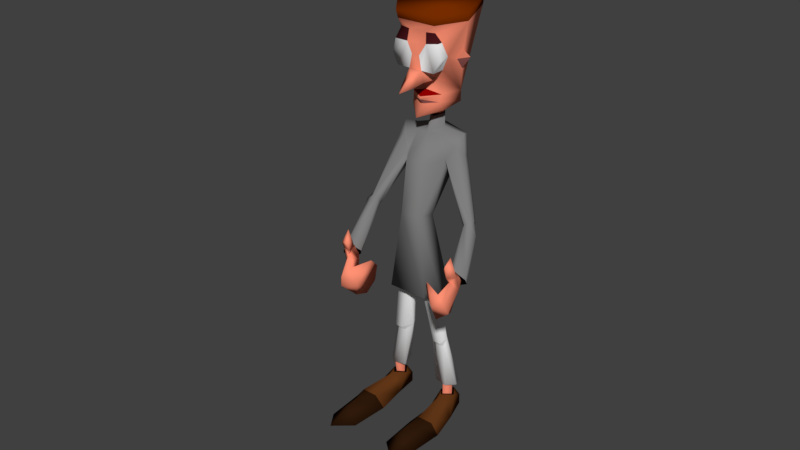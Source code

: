 # Source: BombEnemy2.blend  (saved by Blender 2.79.0; exported with 4.5.12 LTS)
import bpy
from mathutils import Matrix  # noqa: F401  (used for matrix-valued properties, if any)

bpy.ops.wm.read_factory_settings(use_empty=True)
scene = bpy.context.scene
scene.name = 'Scene'

# ---- collections
col_collection_1 = bpy.data.collections.new('Collection 1'); scene.collection.children.link(col_collection_1)

# ---- materials (node trees are filled in below, after node groups)
mat_skin = bpy.data.materials.new('Skin')
mat_skin.alpha_threshold = 0.0
mat_skin.use_transparent_shadow = False
mat_skin.diffuse_color = (1.0, 0.2834, 0.1734, 1.0)
mat_skin.roughness = 0.5
mat_cloth = bpy.data.materials.new('Cloth')
mat_cloth.alpha_threshold = 0.0
mat_cloth.use_transparent_shadow = False
mat_cloth.diffuse_color = (0.214, 0.214, 0.214, 1.0)
mat_cloth.roughness = 0.5
mat_cloth2 = bpy.data.materials.new('Cloth2')
mat_cloth2.alpha_threshold = 0.0
mat_cloth2.use_transparent_shadow = False
mat_cloth2.diffuse_color = (1.0, 1.0, 1.0, 1.0)
mat_cloth2.roughness = 0.5
mat_mouth = bpy.data.materials.new('Mouth')
mat_mouth.alpha_threshold = 0.0
mat_mouth.use_transparent_shadow = False
mat_mouth.diffuse_color = (0.3108, 0.0, 0.0, 1.0)
mat_mouth.roughness = 0.5
mat_hair = bpy.data.materials.new('Hair')
mat_hair.alpha_threshold = 0.0
mat_hair.use_transparent_shadow = False
mat_hair.diffuse_color = (0.1845, 0.02567, 0.0, 1.0)
mat_hair.roughness = 0.5
mat_shoes = bpy.data.materials.new('Shoes')
mat_shoes.alpha_threshold = 0.0
mat_shoes.use_transparent_shadow = False
mat_shoes.diffuse_color = (0.1282, 0.04034, 0.009674, 1.0)
mat_shoes.roughness = 0.5
mat_dark = bpy.data.materials.new('Dark')
mat_dark.alpha_threshold = 0.0
mat_dark.use_transparent_shadow = False
mat_dark.diffuse_color = (0.0, 0.0, 0.0, 1.0)
mat_dark.roughness = 0.5
mat_dark_skin = bpy.data.materials.new('Dark Skin')
mat_dark_skin.alpha_threshold = 0.0
mat_dark_skin.use_transparent_shadow = False
mat_dark_skin.diffuse_color = (0.2705, 0.0865, 0.07819, 1.0)
mat_dark_skin.roughness = 0.5
mat_dark_cloth = bpy.data.materials.new('Dark Cloth')
mat_dark_cloth.alpha_threshold = 0.0
mat_dark_cloth.use_transparent_shadow = False
mat_dark_cloth.roughness = 0.5
mat_glass = bpy.data.materials.new('Glass')
mat_glass.alpha_threshold = 0.0
mat_glass.use_transparent_shadow = False
mat_glass.roughness = 0.5
mat_dark_shoes = bpy.data.materials.new('Dark Shoes')
mat_dark_shoes.alpha_threshold = 0.0
mat_dark_shoes.use_transparent_shadow = False
mat_dark_shoes.diffuse_color = (0.0291, 0.01061, 0.003496, 1.0)
mat_dark_shoes.roughness = 0.5
mat_eye = bpy.data.materials.new('Eye')
mat_eye.alpha_threshold = 0.0
mat_eye.use_transparent_shadow = False
mat_eye.diffuse_color = (0.06372, 0.008356, 0.01107, 1.0)
mat_eye.roughness = 0.5

# ---- material node trees

# ---- world
world_world = bpy.data.worlds.new('World'); scene.world = world_world
world_world.color = (0.05088, 0.05088, 0.05088)
world_world.use_sun_shadow = False
world_world.sun_shadow_jitter_overblur = 0.0
world_world.cycles.sampling_method = 'MANUAL'

# ---- meshes
me_enemy = bpy.data.meshes.new('Enemy')
me_enemy.from_pydata([(25.46, 65.91, 26.0), (19.46, 61.91, 23.0), (22.46, 57.91, 24.0), (29.46, 66.91, 19.0), (30.46, 65.91, 29.0), (28.46, 70.91, 23.0), (27.46, 75.91, 25.0), (29.46, 80.91, 24.0), (29.46, 78.91, 27.0), (31.46, 75.91, 24.0), (30.46, 60.91, 26.0), (26.46, 63.91, 30.0), (28.46, 68.91, 29.0), (26.46, 67.91, 16.0), (27.46, 62.91, 18.0), (19.46, 66.91, 24.0), (21.46, 69.91, 26.0), (29.46, 74.91, 22.0), (29.46, 76.91, 23.0), (27.46, 72.91, 22.0), (25.46, 68.91, 17.0), (25.46, 69.91, 17.0), (25.46, 67.91, 20.0), (28.46, 69.91, 17.0), (30.46, 72.91, 22.0), (28.46, 68.91, 16.0), (29.46, 73.91, 26.0), (25.46, 56.91, 26.0), (28.46, 58.91, 22.0), (27.46, 70.91, 17.0), (6.457, 65.91, 39.0), (7.457, 69.91, 36.0), (5.457, 74.91, 42.0), (1.457, 79.91, 42.0), (3.457, 74.91, 48.0), (-1.543, 75.91, 40.0), (4.457, 86.91, 46.0), (2.457, 89.91, 43.0), (3.457, 84.91, 42.0), (0.4568, 84.91, 44.0), (7.457, 71.91, 45.0), (1.457, 69.91, 46.0), (5.457, 77.91, 46.0), (-1.543, 70.91, 38.0), (-2.543, 76.91, 35.0), (8.457, 75.91, 36.0), (8.457, 78.91, 39.0), (1.457, 81.91, 41.0), (1.457, 85.91, 42.0), (0.4568, 83.91, 41.0), (1.457, 75.91, 37.0), (-0.5432, 78.91, 35.0), (-0.5432, 77.91, 35.0), (-0.5432, 81.91, 42.0), (-2.543, 78.91, 37.0), (-3.543, 77.91, 37.0), (3.457, 82.91, 44.0), (4.457, 65.91, 42.0), (0.4568, 67.91, 41.0), (-1.543, 79.91, 37.0), (7.457, 150.9, -20.0), (-10.54, 152.9, -21.0), (-10.54, 149.9, -20.0), (17.46, 79.91, -3.0), (20.46, 77.91, -1.0), (19.46, 79.91, -3.0), (20.46, 81.91, -1.0), (21.46, 79.91, 3.398e-07), (20.46, 80.91, 1.0), (7.457, 54.91, 1.0), (11.46, 30.91, 1.0), (7.457, 54.91, 5.0), (18.46, 80.91, 2.0), (27.46, 72.91, 19.0), (24.46, 69.91, 18.0), (10.46, 3.914, 16.0), (16.46, 3.914, 16.0), (12.46, 5.914, 25.0), (23.46, 77.91, 2.0), (15.46, 11.91, 3.398e-07), (14.46, 11.91, -3.0), (18.46, 77.91, 3.0), (17.46, 78.91, 1.0), (30.46, 69.91, 17.0), (18.46, 76.91, 3.398e-07), (16.46, 80.91, 3.398e-07), (6.457, 132.9, 5.0), (8.457, 137.9, 3.398e-07), (6.457, 132.9, 3.398e-07), (13.46, 11.91, 3.398e-07), (13.46, 5.914, 3.398e-07), (11.46, 11.91, 3.0), (-17.54, 0.9142, 6.0), (-13.54, 3.914, -5.0), (-14.54, 6.914, 3.398e-07), (-0.5432, 128.9, 6.0), (1.457, 127.9, 9.0), (2.457, 128.9, 5.0), (-11.54, 11.91, -3.0), (-9.543, 5.914, 3.398e-07), (-9.543, 11.91, 3.398e-07), (-7.543, 27.91, 2.0), (-10.54, 27.91, 2.0), (-7.543, 29.91, 4.0), (19.46, 75.91, 1.0), (9.457, 103.9, -9.0), (-8.543, 98.91, -6.0), (-6.543, 104.9, -10.0), (-11.54, 103.9, -6.0), (21.46, 75.91, 3.398e-07), (13.46, 3.914, -5.0), (13.46, -0.08579, -5.0), (17.46, 0.9142, 6.0), (-2.543, 112.9, -6.0), (-3.543, 118.9, -9.0), (-0.5432, 116.9, -6.0), (10.46, 108.9, -9.0), (13.46, 102.9, -4.0), (11.46, 109.9, -6.0), (-7.543, 54.91, 5.0), (-10.54, 29.91, 4.0), (-11.54, 30.91, 1.0), (30.46, 67.91, 16.0), (-0.5432, 108.9, -1.0), (-2.543, 101.9, 7.0), (-4.543, 108.9, -1.0), (7.457, 100.9, -1.0), (-11.54, 136.9, -9.0), (-14.54, 135.9, -7.0), (-10.54, 130.9, -8.0), (3.457, 128.9, -1.0), (-0.5432, 124.9, 3.398e-07), (-0.5432, 127.9, 1.0), (9.457, 136.9, -9.0), (7.457, 123.9, -9.0), (8.457, 131.9, -8.0), (-8.543, 119.9, -9.0), (-8.543, 123.9, -9.0), (-3.543, 127.9, 9.0), (-0.5432, 131.9, 8.0), (-0.5432, 126.9, 14.0), (2.457, 141.9, 4.0), (9.457, 137.9, 5.0), (7.457, 142.9, 4.0), (13.46, 149.9, -4.0), (4.457, 120.9, -1.0), (7.457, 119.9, -9.0), (24.46, 67.91, 17.0), (26.46, 65.91, 16.0), (-0.5432, 119.9, -10.0), (-15.54, 151.9, -3.0), (-8.543, 151.9, 6.0), (-5.543, 127.9, -1.0), (-10.54, 136.9, 3.398e-07), (-4.543, 128.9, 5.0), (-3.543, 132.9, 5.0), (2.457, 54.91, 1.0), (8.457, 32.91, -2.0), (1.457, 54.91, 4.0), (4.457, 30.91, 1.0), (5.457, 32.91, -2.0), (-11.54, 5.914, 2.0), (-11.54, 11.91, 3.0), (-13.54, 11.91, 3.398e-07), (-13.54, 5.914, 3.398e-07), (-11.54, 5.914, -3.0), (14.46, 6.914, 3.398e-07), (11.46, 7.914, 4.0), (-0.5432, 119.9, 1.0), (-0.5432, 115.9, 5.0), (-3.543, 109.9, -6.0), (-12.54, 107.9, -7.0), (-0.5432, 110.9, -10.0), (9.457, 138.9, -7.0), (7.457, 29.91, 4.0), (7.457, 27.91, 2.0), (-8.543, 145.9, 3.0), (-8.543, 148.9, 5.0), (-4.543, 145.9, 4.0), (-6.543, 122.9, -1.0), (-6.543, 120.9, -1.0), (10.46, 29.91, 4.0), (10.46, 27.91, 2.0), (7.457, 98.91, -8.0), (-11.54, 104.9, 1.0), (-9.543, 89.91, 17.0), (-12.54, 101.9, -1.0), (-9.543, 106.9, 3.398e-07), (-7.543, 100.9, 1.0), (-7.543, 89.91, 20.0), (-9.543, 87.91, 16.0), (-8.543, 86.91, 19.0), (-7.543, 86.91, 16.0), (-9.543, 88.91, 20.0), (1.457, 78.91, 36.0), (-0.5432, 80.91, 38.0), (-5.543, 89.91, 19.0), (-8.543, 87.91, 22.0), (-5.543, 87.91, 18.0), (-4.543, 86.91, 20.0), (-3.543, 78.91, 39.0), (-5.543, 88.91, 16.0), (-6.543, 85.91, 18.0), (1.457, 112.9, -6.0), (2.457, 118.9, -9.0), (-0.5432, 113.9, -9.0), (-1.543, 141.9, 4.0), (0.4568, 137.9, 5.0), (-2.543, 137.9, 5.0), (5.457, 80.91, 3.0), (2.457, 145.9, 4.0), (-6.543, 84.91, 20.0), (-12.54, 109.9, -4.0), (-8.543, 84.91, 21.0), (1.457, 132.9, 5.0), (11.46, 6.914, -4.0), (9.457, 3.914, -5.0), (5.457, 145.9, 3.0), (6.457, 148.9, 5.0), (-4.543, 76.91, 38.0), (13.46, 152.9, -4.0), (6.457, 152.9, 6.0), (7.457, 153.9, -21.0), (7.457, 142.9, 2.0), (-5.543, 32.91, -2.0), (-2.543, 54.91, 1.0), (-8.543, 32.91, -2.0), (-15.54, 149.9, -4.0), (-9.543, 141.9, 2.0), (7.457, 0.9142, 6.0), (8.457, 6.914, 3.398e-07), (-7.543, 117.9, -2.0), (-2.543, 74.91, 36.0), (0.4568, 76.91, 35.0), (4.457, 104.9, -11.0), (-13.54, -0.08579, -5.0), (10.46, 105.9, -2.0), (-14.54, 11.91, -3.0), (-15.54, 11.91, 3.398e-07), (-5.543, 80.91, 3.0), (-8.543, 132.9, 3.398e-07), (-8.543, 132.9, 5.0), (9.457, 5.914, 3.398e-07), (11.46, 5.914, -3.0), (11.46, 11.91, -3.0), (9.457, 11.91, 3.398e-07), (-2.543, 54.91, 6.0), (-7.543, 54.91, 1.0), (-4.543, 141.9, 5.0), (-9.543, 50.91, -2.0), (9.457, 50.91, -2.0), (4.457, 108.9, -2.0), (4.457, 100.9, 7.0), (3.457, 80.91, 8.0), (2.457, 109.9, -7.0), (11.46, 48.91, 4.0), (7.457, 50.91, 10.0), (-6.543, -0.08579, 16.0), (-10.54, 3.914, 16.0), (-7.543, 0.9142, 6.0), (12.46, 101.9, -7.0), (-4.543, 30.91, 1.0), (-11.54, 6.914, -4.0), (-11.54, 7.914, 4.0), (9.457, -0.08579, -5.0), (-9.543, -0.08579, -5.0), (-9.543, 3.914, -5.0), (12.46, 11.91, 3.0), (7.457, 11.91, 2.0), (-7.543, 11.91, 2.0), (-10.54, 136.9, 5.0), (-19.54, -0.08579, 16.0), (-16.54, 3.914, 16.0), (-12.54, 5.914, 25.0), (-0.5432, 122.9, 3.0), (-0.5432, 121.9, 3.0), (5.457, 117.9, -2.0), (19.46, -0.08579, 16.0), (5.457, 123.9, -1.0), (14.46, -0.08579, 37.0), (18.46, -0.08579, 31.0), (6.457, -0.08579, 16.0), (-9.543, 141.9, 5.0), (-10.54, 135.9, -5.0), (-11.54, 138.9, -6.0), (9.457, 11.91, -4.0), (-9.543, 11.91, -4.0), (2.457, 114.9, -7.0), (-8.543, 6.914, 3.398e-07), (11.46, 5.914, 3.0), (-18.54, -0.08579, 31.0), (-14.54, -0.08579, 37.0), (-12.54, 11.91, 3.0), (2.457, 54.91, 6.0), (-3.543, 114.9, -7.0), (12.46, 136.9, -7.0), (8.457, 135.9, -5.0), (-7.543, -0.08579, 31.0), (-0.5432, 127.9, 9.0), (-3.543, 80.91, 9.0), (-11.54, 48.91, 4.0), (-1.543, 54.91, 4.0), (-7.543, 50.91, 10.0), (-0.5432, 115.9, -11.0), (7.457, -0.08579, 31.0), (-0.5432, 113.9, -4.0), (-0.5432, 112.9, -5.0)], [], [(0, 2, 1), (3, 5, 4), (6, 8, 7), (8, 9, 7), (10, 4, 11), (5, 0, 12), (13, 3, 14), (11, 15, 1), (16, 11, 12), (17, 19, 18), (20, 22, 21), (2, 11, 1), (20, 14, 22), (23, 17, 24), (25, 23, 3), (4, 12, 11), (24, 3, 23), (19, 26, 6), (11, 27, 10), (14, 28, 0), (5, 12, 4), (17, 18, 24), (26, 9, 8), (28, 27, 0), (3, 4, 10), (18, 19, 6), (23, 29, 17), (3, 24, 5), (17, 21, 19), (0, 15, 16), (27, 11, 2), (27, 2, 0), (18, 6, 7), (24, 26, 5), (29, 21, 17), (11, 16, 15), (14, 3, 10), (28, 10, 27), (13, 25, 3), (13, 14, 20), (22, 5, 19), (14, 0, 22), (24, 18, 9), (5, 26, 19), (24, 9, 26), (0, 1, 15), (22, 0, 5), (6, 26, 8), (14, 10, 28), (22, 19, 21), (12, 0, 16), (9, 18, 7), (30, 32, 31), (33, 35, 34), (36, 38, 37), (39, 36, 37), (34, 41, 40), (32, 33, 42), (35, 44, 43), (45, 40, 31), (40, 46, 42), (47, 49, 48), (50, 52, 51), (40, 30, 31), (43, 52, 50), (49, 54, 53), (54, 55, 35), (42, 34, 40), (35, 53, 54), (56, 47, 38), (57, 40, 41), (58, 43, 32), (42, 33, 34), (48, 49, 53), (39, 56, 36), (57, 58, 32), (34, 35, 41), (47, 48, 38), (59, 54, 49), (53, 35, 33), (51, 49, 47), (45, 32, 46), (40, 57, 30), (30, 57, 32), (38, 48, 37), (56, 53, 33), (51, 59, 49), (46, 40, 45), (35, 43, 41), (41, 57, 58), (55, 44, 35), (43, 44, 52), (33, 50, 47), (32, 43, 50), (48, 53, 39), (56, 33, 47), (39, 53, 56), (31, 32, 45), (32, 50, 33), (56, 38, 36), (41, 43, 58), (47, 50, 51), (32, 42, 46), (48, 39, 37), (60, 62, 61), (63, 65, 64), (66, 68, 67), (69, 71, 70), (72, 74, 73), (75, 77, 76), (67, 68, 78), (79, 80, 70), (72, 82, 81), (72, 73, 83), (82, 85, 84), (86, 88, 87), (65, 66, 64), (68, 83, 78), (64, 67, 78), (89, 91, 90), (92, 94, 93), (95, 97, 96), (63, 84, 85), (64, 84, 63), (98, 100, 99), (72, 81, 74), (101, 103, 102), (84, 64, 104), (65, 63, 105), (68, 72, 83), (106, 108, 107), (67, 64, 66), (64, 78, 109), (110, 112, 111), (81, 82, 104), (104, 64, 109), (113, 115, 114), (116, 118, 117), (84, 104, 82), (119, 121, 120), (78, 83, 122), (123, 125, 124), (72, 126, 82), (127, 129, 128), (130, 132, 131), (133, 135, 134), (136, 137, 114), (138, 140, 139), (120, 121, 102), (86, 142, 141), (87, 143, 142), (60, 144, 133), (142, 143, 141), (145, 146, 134), (109, 148, 147), (134, 146, 149), (104, 147, 74), (109, 147, 104), (150, 151, 61), (132, 152, 131), (140, 96, 139), (153, 129, 137), (138, 155, 154), (154, 155, 152), (78, 148, 109), (156, 69, 157), (158, 160, 159), (99, 162, 161), (163, 165, 164), (166, 167, 112), (168, 169, 145), (170, 172, 171), (173, 144, 87), (174, 159, 175), (176, 178, 177), (104, 74, 81), (137, 180, 179), (78, 122, 148), (100, 162, 99), (174, 182, 181), (183, 105, 63), (184, 186, 185), (187, 188, 125), (187, 184, 189), (190, 192, 191), (189, 185, 193), (154, 152, 132), (194, 196, 195), (196, 188, 189), (189, 193, 197), (87, 88, 134), (198, 196, 199), (195, 196, 200), (201, 198, 202), (203, 205, 204), (185, 190, 191), (200, 189, 197), (193, 191, 197), (60, 149, 62), (206, 208, 207), (183, 126, 209), (202, 192, 201), (202, 191, 192), (210, 141, 143), (199, 196, 194), (178, 206, 210), (191, 202, 211), (98, 99, 165), (196, 189, 200), (212, 170, 171), (191, 193, 185), (197, 191, 213), (107, 171, 172), (198, 199, 211), (191, 211, 213), (214, 97, 130), (215, 110, 216), (211, 202, 198), (144, 218, 217), (200, 197, 219), (76, 112, 167), (220, 222, 221), (143, 223, 217), (224, 226, 225), (218, 221, 151), (227, 153, 228), (130, 134, 88), (212, 171, 184), (137, 179, 152), (221, 144, 220), (186, 184, 171), (229, 230, 216), (231, 114, 169), (232, 213, 233), (172, 234, 107), (233, 211, 194), (233, 213, 211), (171, 107, 108), (177, 227, 176), (210, 218, 178), (61, 151, 221), (92, 93, 235), (192, 190, 108), (232, 197, 213), (113, 114, 205), (210, 217, 218), (117, 118, 236), (135, 87, 134), (222, 144, 60), (169, 180, 231), (61, 222, 60), (87, 144, 223), (237, 238, 121), (154, 132, 95), (194, 211, 199), (121, 226, 237), (219, 197, 232), (227, 61, 62), (188, 106, 239), (136, 231, 180), (240, 241, 153), (144, 217, 223), (186, 108, 190), (242, 244, 243), (114, 137, 149), (91, 245, 242), (245, 244, 242), (244, 89, 243), (120, 103, 246), (121, 247, 226), (248, 208, 206), (177, 151, 227), (249, 239, 250), (162, 163, 164), (176, 227, 228), (230, 229, 167), (118, 251, 236), (252, 253, 126), (118, 254, 251), (136, 180, 137), (116, 234, 172), (70, 71, 181), (157, 70, 80), (212, 184, 187), (163, 98, 165), (227, 151, 150), (253, 256, 255), (257, 259, 258), (105, 260, 65), (60, 133, 134), (261, 103, 101), (93, 94, 262), (174, 175, 182), (210, 143, 217), (263, 94, 92), (155, 241, 240), (75, 76, 167), (110, 111, 264), (114, 231, 136), (172, 254, 116), (70, 182, 79), (127, 62, 137), (265, 93, 266), (243, 89, 90), (254, 118, 116), (182, 175, 267), (220, 144, 222), (103, 261, 246), (175, 159, 268), (261, 101, 269), (270, 153, 241), (218, 177, 178), (154, 95, 138), (149, 146, 204), (123, 251, 254), (271, 273, 272), (274, 131, 179), (102, 103, 120), (275, 274, 179), (204, 276, 169), (61, 221, 222), (145, 169, 276), (250, 239, 209), (275, 179, 180), (155, 248, 241), (207, 214, 141), (77, 277, 76), (278, 130, 131), (279, 280, 77), (115, 169, 114), (77, 75, 281), (209, 126, 253), (152, 179, 131), (93, 262, 266), (239, 107, 234), (282, 178, 176), (278, 134, 130), (149, 204, 205), (283, 284, 128), (152, 240, 137), (278, 275, 145), (66, 65, 260), (157, 80, 285), (260, 105, 116), (184, 185, 189), (286, 224, 261), (153, 137, 240), (131, 274, 278), (123, 254, 287), (266, 262, 288), (117, 236, 68), (166, 112, 110), (91, 242, 289), (105, 183, 234), (290, 291, 273), (110, 264, 216), (86, 214, 88), (214, 207, 208), (108, 106, 192), (274, 275, 278), (126, 183, 85), (162, 164, 161), (178, 248, 206), (290, 273, 271), (124, 252, 123), (198, 201, 188), (101, 102, 292), (221, 218, 144), (227, 284, 153), (189, 188, 187), (173, 133, 144), (246, 119, 120), (117, 260, 116), (159, 293, 158), (160, 157, 285), (71, 293, 181), (170, 123, 294), (87, 142, 86), (215, 216, 230), (173, 296, 295), (77, 280, 277), (135, 296, 87), (126, 251, 252), (257, 273, 297), (227, 62, 127), (276, 146, 145), (153, 284, 283), (138, 95, 298), (126, 68, 236), (239, 300, 299), (268, 159, 285), (258, 273, 257), (298, 96, 140), (183, 63, 85), (234, 116, 105), (224, 225, 301), (263, 258, 259), (126, 236, 251), (283, 129, 153), (214, 139, 96), (133, 173, 295), (253, 252, 299), (192, 106, 201), (227, 150, 61), (190, 185, 186), (223, 143, 87), (302, 256, 299), (157, 160, 156), (88, 214, 130), (273, 258, 272), (70, 181, 182), (126, 72, 68), (188, 196, 198), (224, 301, 261), (90, 91, 289), (255, 209, 253), (259, 288, 263), (135, 133, 295), (124, 188, 299), (272, 258, 263), (102, 121, 238), (282, 153, 270), (127, 284, 227), (182, 267, 79), (300, 239, 249), (141, 210, 206), (155, 240, 152), (125, 123, 170), (149, 205, 114), (119, 247, 121), (270, 241, 248), (169, 168, 180), (246, 261, 301), (303, 287, 172), (172, 287, 254), (248, 178, 282), (69, 70, 157), (173, 87, 296), (155, 208, 248), (141, 214, 86), (85, 82, 126), (304, 279, 77), (183, 209, 234), (218, 151, 177), (226, 224, 286), (169, 115, 204), (139, 155, 138), (134, 149, 60), (271, 272, 92), (287, 305, 123), (129, 127, 137), (292, 102, 238), (267, 175, 268), (113, 306, 115), (75, 167, 229), (283, 128, 129), (209, 255, 250), (288, 259, 266), (125, 212, 187), (132, 97, 95), (145, 134, 278), (295, 296, 135), (239, 299, 188), (305, 294, 123), (302, 299, 300), (261, 269, 286), (76, 277, 112), (291, 297, 273), (237, 226, 286), (168, 145, 275), (214, 96, 97), (260, 117, 66), (170, 212, 125), (160, 285, 159), (156, 160, 158), (155, 214, 208), (204, 115, 203), (276, 204, 146), (228, 282, 176), (239, 106, 107), (234, 209, 239), (216, 264, 229), (294, 303, 170), (170, 303, 172), (174, 181, 293), (130, 97, 132), (282, 270, 248), (207, 141, 206), (247, 225, 226), (139, 214, 155), (282, 228, 153), (77, 281, 304), (101, 292, 269), (159, 174, 293), (265, 266, 259), (106, 188, 201), (66, 117, 68), (180, 168, 275), (62, 149, 137), (108, 186, 171), (188, 124, 125), (235, 93, 265), (251, 123, 252), (138, 298, 140), (253, 299, 256), (229, 281, 75), (166, 110, 215), (95, 96, 298), (306, 203, 115), (92, 272, 263), (284, 128, 127), (252, 124, 299), (290, 271, 257, 297), (291, 290, 297), (271, 92, 259, 258), (235, 265, 259, 92), (280, 304, 281, 277), (304, 280, 279), (112, 277, 281, 229, 264, 111), (257, 271, 92, 259, 258), (74, 147, 148, 122, 83, 73), (233, 194, 195, 200, 219, 232), (269, 292, 238, 237, 286), (285, 80, 79, 267, 268), (302, 300, 249, 250, 255, 256), (230, 167, 166, 215), (288, 262, 94, 263), (287, 303, 294, 305)])
me_enemy.polygons.foreach_set('use_smooth', [True] * 528)
me_enemy.polygons.foreach_set('material_index', [0, 0, 0, 0, 0, 0, 0, 0, 0, 0, 0, 0, 0, 0, 0, 0, 0, 0, 0, 0, 0, 0, 0, 0, 0, 0, 0, 0, 0, 0, 0, 0, 0, 0, 0, 0, 0, 0, 0, 0, 0, 0, 0, 0, 0, 0, 0, 0, 0, 0, 0, 0, 0, 0, 0, 0, 0, 0, 0, 0, 0, 0, 0, 0, 0, 0, 0, 0, 0, 0, 0, 0, 0, 0, 0, 0, 0, 0, 0, 0, 0, 0, 0, 0, 0, 0, 0, 0, 0, 0, 0, 0, 0, 0, 0, 0, 0, 0, 0, 0, 0, 0, 0, 0, 4, 1, 1, 2, 1, 10, 1, 2, 1, 1, 1, 9, 1, 1, 1, 0, 5, 7, 1, 1, 0, 1, 8, 1, 1, 1, 1, 1, 1, 5, 1, 1, 0, 1, 1, 2, 1, 1, 1, 7, 0, 0, 0, 0, 8, 9, 9, 0, 9, 0, 1, 0, 1, 1, 4, 0, 0, 0, 0, 0, 1, 2, 2, 0, 0, 5, 0, 1, 0, 8, 0, 1, 0, 1, 0, 8, 1, 1, 1, 1, 1, 1, 7, 1, 1, 1, 0, 1, 1, 1, 0, 1, 1, 1, 0, 0, 1, 1, 1, 11, 1, 0, 1, 0, 1, 1, 1, 1, 1, 1, 1, 0, 5, 1, 0, 1, 5, 4, 11, 2, 4, 0, 0, 1, 0, 4, 1, 5, 0, 1, 1, 1, 1, 1, 0, 0, 4, 5, 1, 1, 0, 0, 1, 0, 4, 0, 4, 0, 2, 7, 1, 2, 1, 4, 1, 0, 9, 0, 1, 0, 0, 0, 0, 0, 2, 2, 0, 4, 1, 0, 0, 5, 1, 1, 1, 0, 1, 2, 2, 1, 0, 4, 1, 5, 1, 0, 8, 5, 8, 11, 5, 9, 5, 5, 0, 1, 2, 0, 5, 0, 1, 2, 4, 2, 2, 2, 9, 0, 7, 0, 1, 10, 3, 8, 0, 0, 4, 0, 1, 0, 9, 9, 10, 0, 10, 0, 10, 1, 0, 5, 1, 11, 0, 0, 0, 0, 0, 1, 2, 1, 1, 2, 0, 3, 1, 5, 1, 5, 0, 1, 10, 5, 9, 0, 1, 0, 1, 0, 0, 10, 1, 1, 2, 4, 0, 1, 0, 2, 1, 2, 2, 2, 1, 9, 5, 0, 10, 0, 1, 10, 0, 0, 0, 7, 1, 1, 2, 10, 7, 1, 1, 2, 5, 1, 0, 0, 0, 1, 1, 4, 1, 9, 1, 2, 0, 10, 8, 1, 1, 2, 0, 1, 5, 7, 1, 5, 2, 9, 0, 2, 1, 0, 0, 1, 0, 2, 9, 0, 2, 1, 1, 11, 2, 0, 9, 9, 1, 10, 1, 4, 2, 0, 0, 0, 5, 1, 0, 2, 2, 0, 5, 7, 1, 5, 1, 7, 0, 7, 1, 1, 1, 2, 5, 10, 2, 7, 0, 1, 1, 2, 2, 0, 0, 0, 11, 1, 1, 5, 1, 1, 2, 7, 9, 0, 2, 0, 9, 10, 2, 2, 5, 1, 1, 7, 0, 1, 1, 5, 1, 7, 1, 5, 5, 7, 0, 5, 0, 1, 10, 10, 5, 5, 10, 10, 5, 5, 6, 6, 6, 6, 6, 6, 6, 6])
me_enemy.materials.append(mat_skin)
me_enemy.materials.append(mat_cloth)
me_enemy.materials.append(mat_cloth2)
me_enemy.materials.append(mat_mouth)
me_enemy.materials.append(mat_hair)
me_enemy.materials.append(mat_shoes)
me_enemy.materials.append(mat_dark)
me_enemy.materials.append(mat_dark_skin)
me_enemy.materials.append(mat_dark_cloth)
me_enemy.materials.append(mat_glass)
me_enemy.materials.append(mat_dark_shoes)
me_enemy.materials.append(mat_eye)
me_enemy.use_remesh_preserve_volume = False
me_enemy.use_remesh_preserve_attributes = False
me_enemy.use_mirror_vertex_groups = False
me_enemy.update()
arm_armature = bpy.data.armatures.new('Armature')  # bones are not reproduced

# ---- objects
ob_armature = bpy.data.objects.new('Armature', arm_armature)
ob_enemy = bpy.data.objects.new('Enemy', me_enemy)

# ---- transforms, parenting, visibility, modifiers, constraints
ob_armature.location = (0.0, -0.1204, 1.51)
ob_armature.show_in_front = True
ob_armature.lineart.crease_threshold = 0.0
ob_enemy.parent = ob_armature
ob_enemy.matrix_parent_inverse = Matrix(((1.0, 0.0, 0.0, -0.0), (0.0, 1.0, 0.0, 0.1204), (0.0, 0.0, 1.0, -1.51), (0.0, 0.0, 0.0, 1.0)))
ob_enemy.location = (-0.005277, 0.0, 0.0)
ob_enemy.rotation_euler = (1.571, -0.0, 0.0)
ob_enemy.scale = (0.02914, 0.02914, 0.02914)
ob_enemy.lineart.crease_threshold = 0.0
_vg = ob_enemy.vertex_groups.new(name='Bone')
_vg.add([209, 239, 249, 250, 253, 255, 256, 299, 300, 302], 1.0, 'REPLACE')
_vg = ob_enemy.vertex_groups.new(name='Bone.001')
_vg.add([106, 107, 124, 126, 183, 188, 209, 234, 239, 252, 253, 299], 1.0, 'REPLACE')
_vg = ob_enemy.vertex_groups.new(name='Bone.002')
_vg.add([123, 124, 251, 252, 254], 1.0, 'REPLACE')
_vg = ob_enemy.vertex_groups.new(name='Bone.003')
_vg.add([123, 170, 172, 254, 287, 294, 303, 305], 1.0, 'REPLACE')
_vg = ob_enemy.vertex_groups.new(name='Bone.025')
_vg.add([60, 61, 62, 86, 87, 88, 95, 97, 113, 114, 115, 127, 128, 129, 130, 131, 132, 133, 134, 135, 136, 137, 141, 142, 143, 144, 145, 146, 149, 150, 151, 152, 153, 154, 155, 168, 169, 173, 176, 177, 178, 179, 180, 203, 204, 205, 206, 207, 208, 210, 214, 217, 218, 220, 221, 222, 223, 227, 228, 231, 240, 241, 248, 270, 274, 275, 276, 278, 282, 283, 284, 295, 296, 306], 1.0, 'REPLACE')
_vg = ob_enemy.vertex_groups.new(name='Bone.026')
_vg = ob_enemy.vertex_groups.new(name='Bone.011')
_vg.add([106, 107, 108, 125, 170, 171, 184, 185, 186, 187, 188, 189, 190, 191, 192, 193, 196, 197, 198, 201, 202, 212], 1.0, 'REPLACE')
_vg = ob_enemy.vertex_groups.new(name='Bone.012')
_vg.add([189, 191, 193, 194, 195, 196, 197, 198, 199, 200, 202, 211, 213, 219, 232, 233], 1.0, 'REPLACE')
_vg = ob_enemy.vertex_groups.new(name='Bone.013')
_vg.add([32, 33, 34, 35, 40, 41, 42, 43, 44, 50, 51, 52, 57, 58], 1.0, 'REPLACE')
_vg = ob_enemy.vertex_groups.new(name='Bone.014')
_vg.add([30, 31, 32, 40, 42, 45, 46, 57], 1.0, 'REPLACE')
_vg = ob_enemy.vertex_groups.new(name='Bone.015')
_vg.add([33, 35, 44, 47, 49, 50, 51, 53, 54, 55, 59], 1.0, 'REPLACE')
_vg = ob_enemy.vertex_groups.new(name='Bone.016')
_vg.add([33, 38, 39, 47, 48, 49, 53, 56], 1.0, 'REPLACE')
_vg = ob_enemy.vertex_groups.new(name='Bone.017')
_vg.add([36, 37, 38, 39, 48, 56], 1.0, 'REPLACE')
_vg = ob_enemy.vertex_groups.new(name='Bone.018')
_vg.add([63, 65, 66, 85, 105, 116, 117, 118, 126, 183, 236, 260], 1.0, 'REPLACE')
_vg = ob_enemy.vertex_groups.new(name='Bone.019')
_vg.add([20, 64, 67, 68, 72, 73, 74, 78, 81, 82, 83, 84, 104, 109, 122, 147, 148], 1.0, 'REPLACE')
_vg = ob_enemy.vertex_groups.new(name='Bone.020')
_vg.add([3, 5, 17, 19, 21, 22, 23, 24, 29], 1.0, 'REPLACE')
_vg = ob_enemy.vertex_groups.new(name='Bone.021')
_vg.add([5, 6, 9, 17, 18, 19, 24, 26], 1.0, 'REPLACE')
_vg = ob_enemy.vertex_groups.new(name='Bone.022')
_vg.add([6, 7, 8, 9, 18, 26], 1.0, 'REPLACE')
_vg = ob_enemy.vertex_groups.new(name='Bone.023')
_vg.add([0, 3, 4, 5, 10, 11, 12, 13, 14, 20, 21, 22, 23, 25, 27, 28], 1.0, 'REPLACE')
_vg = ob_enemy.vertex_groups.new(name='Bone.024')
_vg.add([0, 1, 2, 11, 12, 15, 16, 27], 1.0, 'REPLACE')
_vg = ob_enemy.vertex_groups.new(name='UpperLeg.L')
_vg.add([69, 70, 71, 156, 157, 158, 159, 160, 174, 181, 293], 1.0, 'REPLACE')
_vg = ob_enemy.vertex_groups.new(name='LowerLeg.L')
_vg.add([70, 79, 80, 157, 159, 160, 174, 175, 181, 182, 267, 268, 285], 1.0, 'REPLACE')
_vg = ob_enemy.vertex_groups.new(name='Foot.L')
_vg.add([75, 76, 89, 90, 91, 110, 111, 112, 166, 167, 215, 216, 229, 230, 242, 243, 244, 245, 264, 277, 281, 289], 1.0, 'REPLACE')
_vg = ob_enemy.vertex_groups.new(name='Toe1.L')
_vg.add([75, 76, 77, 277, 280, 281, 304], 1.0, 'REPLACE')
_vg = ob_enemy.vertex_groups.new(name='Toe2.L')
_vg.add([77, 279, 280, 304], 1.0, 'REPLACE')
_vg = ob_enemy.vertex_groups.new(name='UpperLeg.R')
_vg.add([103, 119, 120, 121, 224, 225, 226, 246, 247, 261, 301], 1.0, 'REPLACE')
_vg = ob_enemy.vertex_groups.new(name='LowerLeg.R')
_vg.add([101, 102, 103, 120, 121, 224, 226, 237, 238, 261, 269, 286, 292], 1.0, 'REPLACE')
_vg = ob_enemy.vertex_groups.new(name='Foot.R')
_vg.add([92, 93, 94, 98, 99, 100, 161, 162, 163, 164, 165, 235, 257, 258, 259, 262, 263, 265, 266, 271, 272, 288], 1.0, 'REPLACE')
_vg = ob_enemy.vertex_groups.new(name='Toe1.R')
_vg.add([257, 258, 271, 272, 273, 290, 297], 1.0, 'REPLACE')
_vg = ob_enemy.vertex_groups.new(name='Toe2.R')
_vg.add([273, 290, 291, 297], 1.0, 'REPLACE')
_vg = ob_enemy.vertex_groups.new(name='Bone.009')
_vg.add([95, 96, 97, 138, 139, 154, 155, 214, 298], 1.0, 'REPLACE')
_vg = ob_enemy.vertex_groups.new(name='Bone.010')
_vg.add([96, 138, 139, 140, 298], 1.0, 'REPLACE')
_m = ob_enemy.modifiers.new('Armature', 'ARMATURE')
_m.object = ob_armature

# ---- collection membership
col_collection_1.objects.link(ob_armature)
col_collection_1.objects.link(ob_enemy)

# ---- scene / render settings (as saved in the file)
scene.frame_start = 1; scene.frame_end = 19; scene.frame_set(6)
scene.render.engine = 'BLENDER_EEVEE_NEXT'
scene.render.resolution_percentage = 50
scene.render.dither_intensity = 0.0
scene.cycles.use_denoising = False
scene.cycles.samples = 128
scene.cycles.sampling_pattern = 'TABULATED_SOBOL'
scene.cycles.light_sampling_threshold = 0.0
scene.cycles.use_adaptive_sampling = False
scene.cycles.use_light_tree = False
scene.cycles.blur_glossy = 0.0
scene.cycles.sample_clamp_indirect = 0.0
scene.view_settings.view_transform = 'Standard'
bpy.context.view_layer.update()

# ---- added for rendering (the .blend has no active camera and no usable light): camera, sun
cam_auto = bpy.data.cameras.new('AutoCamera')
cam_auto.lens = 50.0
cam_auto.sensor_width = 36.0
cam_auto.clip_end = 1000.0
ob_auto_camera = bpy.data.objects.new('AutoCamera', cam_auto)
scene.collection.objects.link(ob_auto_camera)
ob_auto_camera.location = (6.35175, -8.04162, 7.39592)
ob_auto_camera.rotation_euler = (1.09748, -7.21219e-08, 0.694738)
scene.camera = ob_auto_camera
light_auto_sun = bpy.data.lights.new('AutoSun', 'SUN')
light_auto_sun.energy = 3.0
light_auto_sun.angle = 0.0523599
ob_auto_sun = bpy.data.objects.new('AutoSun', light_auto_sun)
scene.collection.objects.link(ob_auto_sun)
ob_auto_sun.rotation_euler = (0.872665, 0.174533, 0.523599)
bpy.context.view_layer.update()
